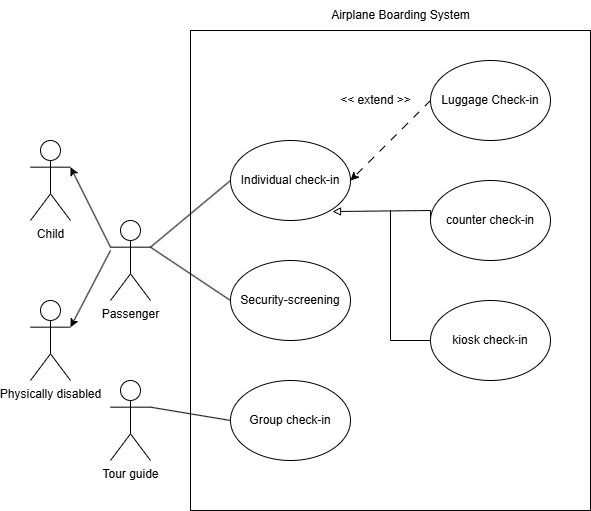

The diagram above was exported from draw.io. Its source (the exported page's mxGraphModel, read from the mxfile embedded in the PNG):
<mxGraphModel dx="812" dy="979" grid="1" gridSize="10" guides="1" tooltips="1" connect="1" arrows="1" fold="1" page="1" pageScale="1" pageWidth="850" pageHeight="1100" math="0" shadow="0">
  <root>
    <mxCell id="0" />
    <mxCell id="1" parent="0" />
    <mxCell id="9u2cIpR-pKpY2dmCwzsq-89" value="" style="rounded=0;whiteSpace=wrap;html=1;" vertex="1" parent="1">
      <mxGeometry x="360" y="50" width="400" height="480" as="geometry" />
    </mxCell>
    <mxCell id="9u2cIpR-pKpY2dmCwzsq-64" value="Passenger" style="shape=umlActor;verticalLabelPosition=bottom;verticalAlign=top;html=1;outlineConnect=0;" vertex="1" parent="1">
      <mxGeometry x="280" y="240" width="40" height="80" as="geometry" />
    </mxCell>
    <mxCell id="9u2cIpR-pKpY2dmCwzsq-65" value="Individual check-in" style="ellipse;whiteSpace=wrap;html=1;" vertex="1" parent="1">
      <mxGeometry x="400" y="160" width="120" height="80" as="geometry" />
    </mxCell>
    <mxCell id="9u2cIpR-pKpY2dmCwzsq-66" value="Security-screening" style="ellipse;whiteSpace=wrap;html=1;" vertex="1" parent="1">
      <mxGeometry x="400" y="280" width="120" height="80" as="geometry" />
    </mxCell>
    <mxCell id="9u2cIpR-pKpY2dmCwzsq-67" value="Luggage Check-in" style="ellipse;whiteSpace=wrap;html=1;" vertex="1" parent="1">
      <mxGeometry x="600" y="80" width="120" height="80" as="geometry" />
    </mxCell>
    <mxCell id="9u2cIpR-pKpY2dmCwzsq-68" value="Tour guide" style="shape=umlActor;verticalLabelPosition=bottom;verticalAlign=top;html=1;outlineConnect=0;" vertex="1" parent="1">
      <mxGeometry x="280" y="400" width="40" height="80" as="geometry" />
    </mxCell>
    <mxCell id="9u2cIpR-pKpY2dmCwzsq-69" value="Group check-in" style="ellipse;whiteSpace=wrap;html=1;" vertex="1" parent="1">
      <mxGeometry x="400" y="400" width="120" height="80" as="geometry" />
    </mxCell>
    <mxCell id="9u2cIpR-pKpY2dmCwzsq-73" value="" style="endArrow=none;html=1;rounded=0;exitX=1;exitY=0.3333333333333333;exitDx=0;exitDy=0;exitPerimeter=0;entryX=0;entryY=0.5;entryDx=0;entryDy=0;startFill=0;" edge="1" parent="1" source="9u2cIpR-pKpY2dmCwzsq-64" target="9u2cIpR-pKpY2dmCwzsq-65">
      <mxGeometry width="50" height="50" relative="1" as="geometry">
        <mxPoint x="480" y="330" as="sourcePoint" />
        <mxPoint x="410.00000000000136" y="190" as="targetPoint" />
      </mxGeometry>
    </mxCell>
    <mxCell id="9u2cIpR-pKpY2dmCwzsq-74" value="" style="endArrow=none;html=1;rounded=0;exitX=1;exitY=0.3333333333333333;exitDx=0;exitDy=0;exitPerimeter=0;entryX=0;entryY=0.5;entryDx=0;entryDy=0;startFill=0;" edge="1" parent="1" source="9u2cIpR-pKpY2dmCwzsq-64" target="9u2cIpR-pKpY2dmCwzsq-66">
      <mxGeometry width="50" height="50" relative="1" as="geometry">
        <mxPoint x="480" y="330" as="sourcePoint" />
        <mxPoint x="530" y="280" as="targetPoint" />
      </mxGeometry>
    </mxCell>
    <mxCell id="9u2cIpR-pKpY2dmCwzsq-75" value="" style="endArrow=classic;html=1;rounded=0;entryX=1;entryY=0.5;entryDx=0;entryDy=0;exitX=0;exitY=0.5;exitDx=0;exitDy=0;dashed=1;dashPattern=8 8;" edge="1" parent="1" source="9u2cIpR-pKpY2dmCwzsq-67" target="9u2cIpR-pKpY2dmCwzsq-65">
      <mxGeometry width="50" height="50" relative="1" as="geometry">
        <mxPoint x="620" y="170" as="sourcePoint" />
        <mxPoint x="560" y="120" as="targetPoint" />
      </mxGeometry>
    </mxCell>
    <mxCell id="9u2cIpR-pKpY2dmCwzsq-76" value="" style="endArrow=none;html=1;rounded=0;exitX=1;exitY=0.3333333333333333;exitDx=0;exitDy=0;exitPerimeter=0;entryX=0;entryY=0.5;entryDx=0;entryDy=0;startFill=0;" edge="1" parent="1" source="9u2cIpR-pKpY2dmCwzsq-68" target="9u2cIpR-pKpY2dmCwzsq-69">
      <mxGeometry width="50" height="50" relative="1" as="geometry">
        <mxPoint x="480" y="330" as="sourcePoint" />
        <mxPoint x="530" y="280" as="targetPoint" />
      </mxGeometry>
    </mxCell>
    <mxCell id="9u2cIpR-pKpY2dmCwzsq-78" value="&amp;lt;&amp;lt; extend &amp;gt;&amp;gt;" style="text;html=1;align=center;verticalAlign=middle;resizable=0;points=[];autosize=1;strokeColor=none;fillColor=none;" vertex="1" parent="1">
      <mxGeometry x="500" y="105" width="90" height="30" as="geometry" />
    </mxCell>
    <mxCell id="9u2cIpR-pKpY2dmCwzsq-79" value="counter check-in" style="ellipse;whiteSpace=wrap;html=1;" vertex="1" parent="1">
      <mxGeometry x="600" y="200" width="120" height="80" as="geometry" />
    </mxCell>
    <mxCell id="9u2cIpR-pKpY2dmCwzsq-80" value="kiosk check-in" style="ellipse;whiteSpace=wrap;html=1;" vertex="1" parent="1">
      <mxGeometry x="600" y="320" width="120" height="80" as="geometry" />
    </mxCell>
    <mxCell id="9u2cIpR-pKpY2dmCwzsq-81" value="" style="endArrow=block;html=1;rounded=0;endFill=0;entryX=0.85;entryY=0.888;entryDx=0;entryDy=0;entryPerimeter=0;" edge="1" parent="1" target="9u2cIpR-pKpY2dmCwzsq-65">
      <mxGeometry width="50" height="50" relative="1" as="geometry">
        <mxPoint x="600" y="230" as="sourcePoint" />
        <mxPoint x="570" y="230" as="targetPoint" />
      </mxGeometry>
    </mxCell>
    <mxCell id="9u2cIpR-pKpY2dmCwzsq-82" value="" style="endArrow=none;html=1;rounded=0;exitX=0;exitY=0.5;exitDx=0;exitDy=0;" edge="1" parent="1" source="9u2cIpR-pKpY2dmCwzsq-80">
      <mxGeometry width="50" height="50" relative="1" as="geometry">
        <mxPoint x="520" y="280" as="sourcePoint" />
        <mxPoint x="560" y="230" as="targetPoint" />
        <Array as="points">
          <mxPoint x="560" y="360" />
        </Array>
      </mxGeometry>
    </mxCell>
    <mxCell id="9u2cIpR-pKpY2dmCwzsq-83" value="" style="endArrow=none;html=1;rounded=0;entryX=0;entryY=0.5;entryDx=0;entryDy=0;" edge="1" parent="1" target="9u2cIpR-pKpY2dmCwzsq-79">
      <mxGeometry width="50" height="50" relative="1" as="geometry">
        <mxPoint x="600" y="230" as="sourcePoint" />
        <mxPoint x="710" y="230" as="targetPoint" />
      </mxGeometry>
    </mxCell>
    <mxCell id="9u2cIpR-pKpY2dmCwzsq-84" value="Child" style="shape=umlActor;verticalLabelPosition=bottom;verticalAlign=top;html=1;outlineConnect=0;" vertex="1" parent="1">
      <mxGeometry x="200" y="160" width="40" height="80" as="geometry" />
    </mxCell>
    <mxCell id="9u2cIpR-pKpY2dmCwzsq-86" value="Physically disabled" style="shape=umlActor;verticalLabelPosition=bottom;verticalAlign=top;html=1;outlineConnect=0;" vertex="1" parent="1">
      <mxGeometry x="200" y="320" width="40" height="80" as="geometry" />
    </mxCell>
    <mxCell id="9u2cIpR-pKpY2dmCwzsq-87" value="" style="endArrow=classic;html=1;rounded=0;entryX=1;entryY=0.3333333333333333;entryDx=0;entryDy=0;entryPerimeter=0;exitX=0;exitY=0.3333333333333333;exitDx=0;exitDy=0;exitPerimeter=0;" edge="1" parent="1" source="9u2cIpR-pKpY2dmCwzsq-64" target="9u2cIpR-pKpY2dmCwzsq-84">
      <mxGeometry width="50" height="50" relative="1" as="geometry">
        <mxPoint x="290" y="210" as="sourcePoint" />
        <mxPoint x="340" y="160" as="targetPoint" />
      </mxGeometry>
    </mxCell>
    <mxCell id="9u2cIpR-pKpY2dmCwzsq-88" value="" style="endArrow=classic;html=1;rounded=0;entryX=1;entryY=0.3333333333333333;entryDx=0;entryDy=0;entryPerimeter=0;" edge="1" parent="1" target="9u2cIpR-pKpY2dmCwzsq-86">
      <mxGeometry width="50" height="50" relative="1" as="geometry">
        <mxPoint x="280" y="270" as="sourcePoint" />
        <mxPoint x="240" y="310" as="targetPoint" />
      </mxGeometry>
    </mxCell>
    <mxCell id="9u2cIpR-pKpY2dmCwzsq-90" value="Airplane Boarding System" style="text;html=1;align=center;verticalAlign=middle;resizable=0;points=[];autosize=1;strokeColor=none;fillColor=none;" vertex="1" parent="1">
      <mxGeometry x="490" y="20" width="160" height="30" as="geometry" />
    </mxCell>
  </root>
</mxGraphModel>